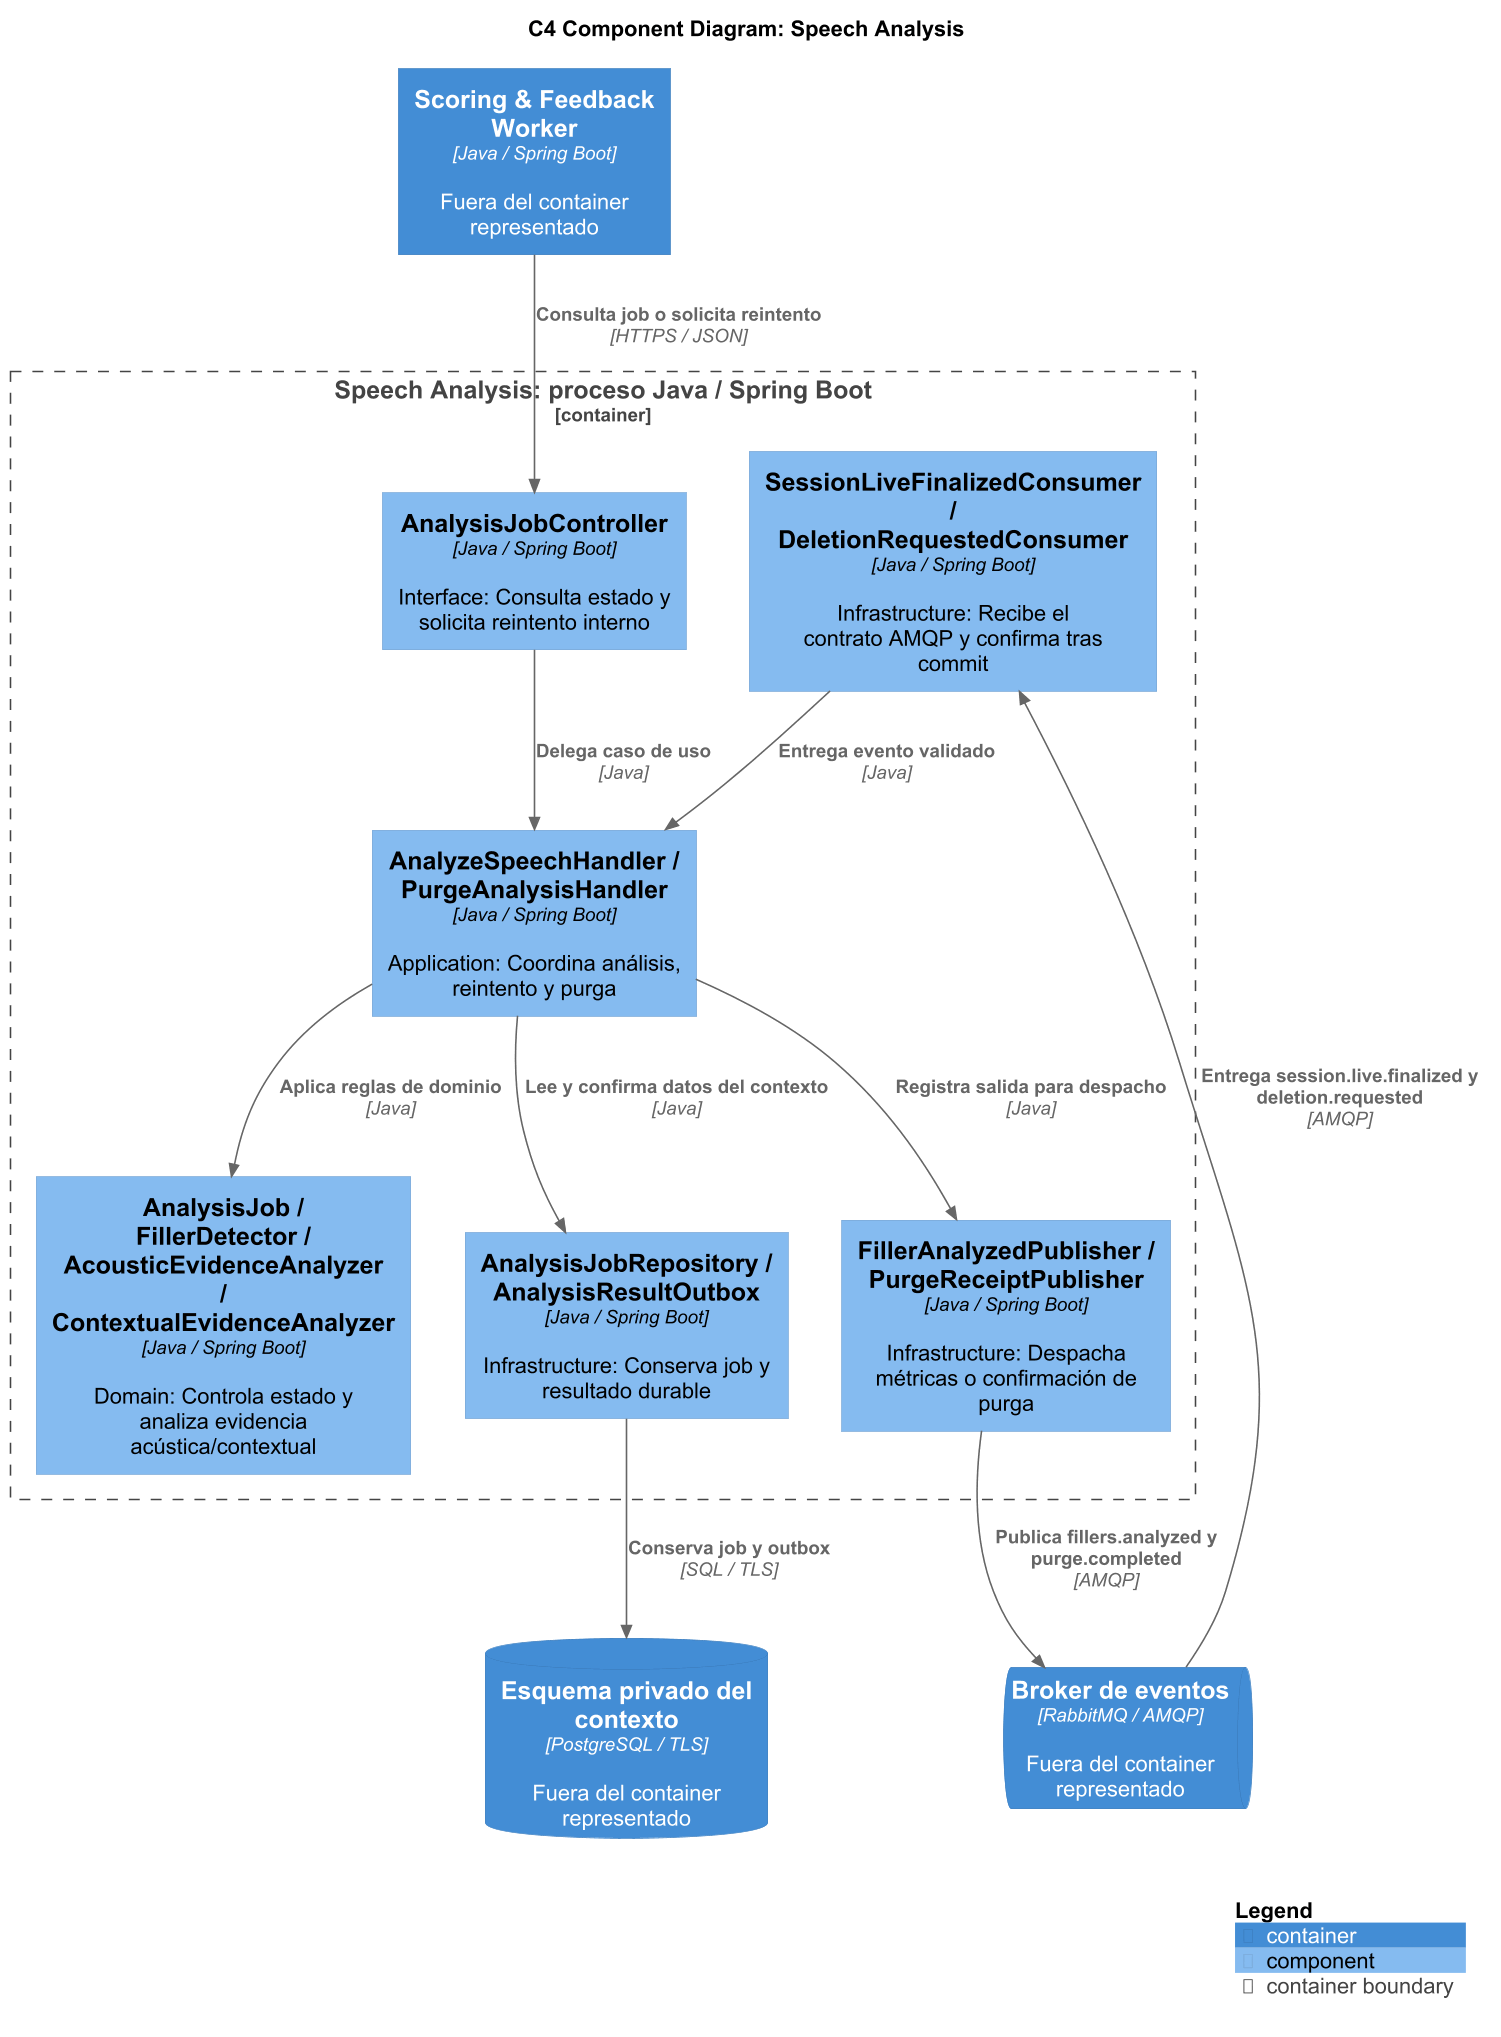

The diagram above was rendered by PlantUML. Its source (embedded in the PNG):
@startuml
!include <C4/C4_Component>
skinparam defaultFontName Arial
skinparam dpi 150
LAYOUT_TOP_DOWN()
title C4 Component Diagram: Speech Analysis
ContainerQueue(bus, "Broker de eventos", "RabbitMQ / AMQP", "Fuera del container representado")
ContainerDb(db, "Esquema privado del contexto", "PostgreSQL / TLS", "Fuera del container representado")
Container(scoring, "Scoring & Feedback Worker", "Java / Spring Boot", "Fuera del container representado")
Container_Boundary(scope, "Speech Analysis: proceso Java / Spring Boot") {
  Component(consumer, "SessionLiveFinalizedConsumer / DeletionRequestedConsumer", "Java / Spring Boot", "Infrastructure: Recibe el contrato AMQP y confirma tras commit")
  Component(app, "AnalyzeSpeechHandler / PurgeAnalysisHandler", "Java / Spring Boot", "Application: Coordina análisis, reintento y purga")
  Component(rules, "AnalysisJob / FillerDetector / AcousticEvidenceAnalyzer / ContextualEvidenceAnalyzer", "Java / Spring Boot", "Domain: Controla estado y analiza evidencia acústica/contextual")
  Component(api, "AnalysisJobController", "Java / Spring Boot", "Interface: Consulta estado y solicita reintento interno")
  Component(repo, "AnalysisJobRepository / AnalysisResultOutbox", "Java / Spring Boot", "Infrastructure: Conserva job y resultado durable")
  Component(publisher, "FillerAnalyzedPublisher / PurgeReceiptPublisher", "Java / Spring Boot", "Infrastructure: Despacha métricas o confirmación de purga")
}
Rel(api, app, "Delega caso de uso", "Java")
Rel(consumer, app, "Entrega evento validado", "Java")
Rel(app, rules, "Aplica reglas de dominio", "Java")
Rel(app, repo, "Lee y confirma datos del contexto", "Java")
Rel(app, publisher, "Registra salida para despacho", "Java")
Rel(bus, consumer, "Entrega session.live.finalized y deletion.requested", "AMQP")
Rel(scoring, api, "Consulta job o solicita reintento", "HTTPS / JSON")
Rel(repo, db, "Conserva job y outbox", "SQL / TLS")
Rel(publisher, bus, "Publica fillers.analyzed y purge.completed", "AMQP")
SHOW_LEGEND()
@enduml